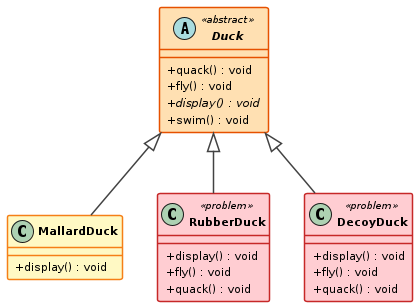

The diagram above was rendered by PlantUML. Its source (embedded in the PNG):
@startuml Bad_Inheritance_Design

!define INTERFACE_BG #E1F5FE
!define INTERFACE_BORDER #01579B
!define CLASS_BG #FFF9C4
!define CLASS_BORDER #F57F17
!define ABSTRACT_BG #FFE0B2
!define ABSTRACT_BORDER #E65100
!define PROBLEM_BG #FFCDD2
!define PROBLEM_BORDER #C62828

skinparam backgroundColor #FFFFFF
skinparam shadowing false
skinparam classAttributeIconSize 0
skinparam padding 2
skinparam ArrowThickness 1.5
skinparam ClassBorderThickness 1.5
skinparam RoundCorner 5

skinparam class {
    BackgroundColor CLASS_BG
    BorderColor CLASS_BORDER
    BackgroundColor<<interface>> INTERFACE_BG
    BorderColor<<interface>> INTERFACE_BORDER
    BackgroundColor<<abstract>> ABSTRACT_BG
    BorderColor<<abstract>> ABSTRACT_BORDER
    BackgroundColor<<problem>> PROBLEM_BG
    BorderColor<<problem>> PROBLEM_BORDER
    FontSize 12
    FontStyle bold
    AttributeFontSize 11
    StereotypeFontSize 10
}

skinparam arrow {
    Color #424242
    FontSize 10
}

abstract class Duck <<abstract>> {
    + quack() : void
    + fly() : void
    + {abstract} display() : void
    + swim() : void
}

class MallardDuck {
    + display() : void
}

class RubberDuck <<problem>> {
    + display() : void
    + fly() : void
    + quack() : void
}

class DecoyDuck <<problem>> {
    + display() : void
    + fly() : void
    + quack() : void
}

Duck <|-- MallardDuck
Duck <|-- RubberDuck
Duck <|-- DecoyDuck

@enduml